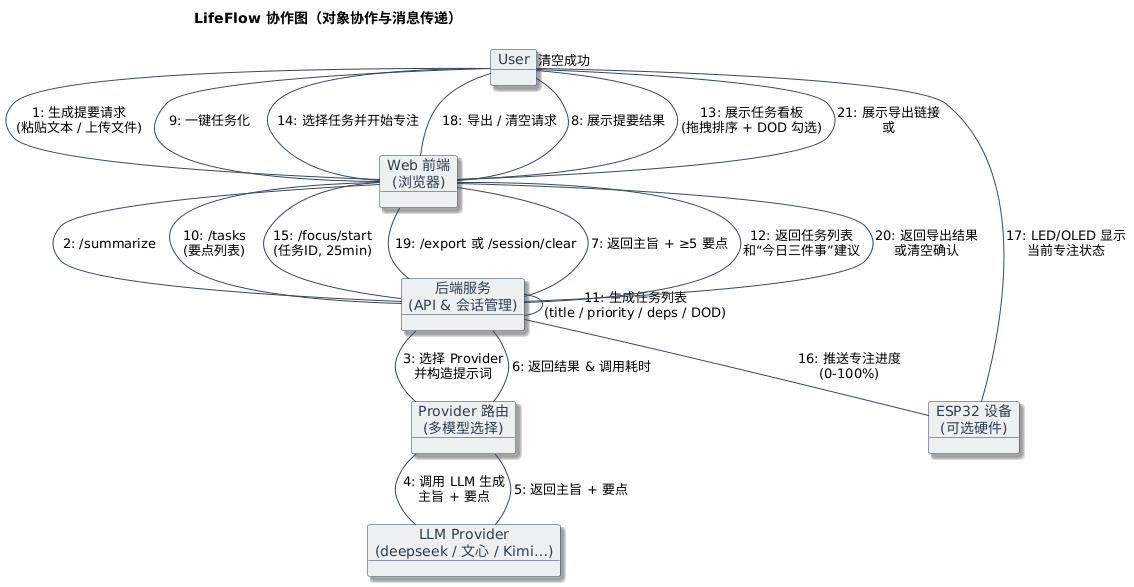

The diagram above was rendered by PlantUML. Its source (embedded in the PNG):
@startuml
title LifeFlow 协作图（对象协作与消息传递）

' 建议：用 Graphviz 引擎渲染，布局更像协作图
!pragma layout smetana

skinparam shadowing true
skinparam backgroundColor #FFFFFF
skinparam object {
  BackgroundColor #ecf0f1
  BorderColor #2c3e50
  FontColor #2c3e50
}
skinparam ArrowColor #34495e
skinparam defaultTextAlignment center

object "User" as U
object "Web 前端\n(浏览器)" as FE
object "后端服务\n(API & 会话管理)" as BE
object "Provider 路由\n(多模型选择)" as R
object "LLM Provider\n(deepseek / 文心 / Kimi…)" as LLM
object "ESP32 设备\n(可选硬件)" as Dev

' ========= A. 信息提要 =========
U  -- FE  : 1: 生成提要请求\n(粘贴文本 / 上传文件)
FE -- BE  : 2: /summarize
BE -- R   : 3: 选择 Provider\n并构造提示词
R  -- LLM : 4: 调用 LLM 生成\n主旨 + 要点
LLM -- R  : 5: 返回主旨 + 要点
R  -- BE  : 6: 返回结果 & 调用耗时
BE -- FE  : 7: 返回主旨 + ≥5 要点
FE -- U   : 8: 展示提要结果

' ========= B. 任务化生成 =========
U  -- FE  : 9: 一键任务化
FE -- BE  : 10: /tasks\n(要点列表)
BE -- BE  : 11: 生成任务列表\n(title / priority / deps / DOD)
BE -- FE  : 12: 返回任务列表\n和“今日三件事”建议
FE -- U   : 13: 展示任务看板\n(拖拽排序 + DOD 勾选)

' ========= C. 专注模式 & 设备 =========
U  -- FE  : 14: 选择任务并开始专注
FE -- BE  : 15: /focus/start\n(任务ID, 25min)
BE -- Dev : 16: 推送专注进度\n(0-100%)
Dev -- U  : 17: LED/OLED 显示\n当前专注状态

' ========= D. 导出 / 清空 =========
U  -- FE  : 18: 导出 / 清空请求
FE -- BE  : 19: /export 或 /session/clear
BE -- FE  : 20: 返回导出结果\n或清空确认
FE -- U   : 21: 展示导出链接\n或“清空成功”
@enduml